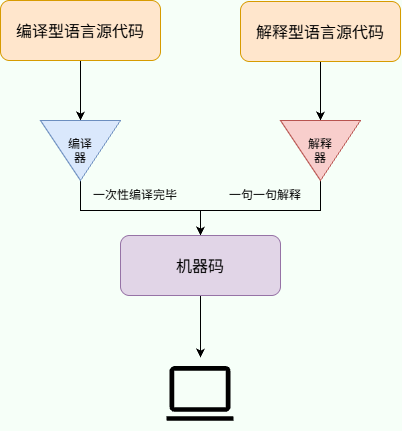

The diagram above was exported from draw.io. Its source (the exported page's mxGraphModel, read from the mxfile embedded in the PNG):
<mxGraphModel dx="766" dy="500" grid="1" gridSize="10" guides="1" tooltips="1" connect="1" arrows="1" fold="1" page="1" pageScale="1" pageWidth="827" pageHeight="1169" background="light-dark(#F6FFF8,#F6FFF8)" math="0" shadow="0">
  <root>
    <mxCell id="0" />
    <mxCell id="1" parent="0" />
    <mxCell id="DsUUuF7PwCEJ0-fdyhOy-50" edge="1" parent="1" source="DsUUuF7PwCEJ0-fdyhOy-45" style="edgeStyle=orthogonalEdgeStyle;rounded=0;orthogonalLoop=1;jettySize=auto;html=1;defaultLabelBackgroundColor=page;labelPadding=0 4;" target="DsUUuF7PwCEJ0-fdyhOy-47" value="">
      <mxGeometry relative="1" as="geometry" />
    </mxCell>
    <mxCell id="DsUUuF7PwCEJ0-fdyhOy-45" parent="1" style="rounded=1;whiteSpace=wrap;html=1;roundedPerimeter=1;fillColor=#ffe6cc;strokeColor=#d79b00;" value="&lt;font style=&quot;font-size: 16px;&quot; face=&quot;Comic Sans MS&quot;&gt;编译型语言源代码&lt;/font&gt;" vertex="1">
      <mxGeometry height="60" width="160" x="120" y="350" as="geometry" />
    </mxCell>
    <mxCell id="DsUUuF7PwCEJ0-fdyhOy-51" edge="1" parent="1" source="DsUUuF7PwCEJ0-fdyhOy-46" style="edgeStyle=orthogonalEdgeStyle;rounded=0;orthogonalLoop=1;jettySize=auto;html=1;defaultLabelBackgroundColor=page;labelPadding=0 4;" target="DsUUuF7PwCEJ0-fdyhOy-48" value="">
      <mxGeometry relative="1" as="geometry" />
    </mxCell>
    <mxCell id="DsUUuF7PwCEJ0-fdyhOy-46" parent="1" style="rounded=1;whiteSpace=wrap;html=1;roundedPerimeter=1;fillColor=#ffe6cc;strokeColor=#d79b00;" value="&lt;font style=&quot;font-size: 16px;&quot; face=&quot;Comic Sans MS&quot;&gt;解释型语言源代码&lt;/font&gt;" vertex="1">
      <mxGeometry height="60" width="160" x="360" y="351" as="geometry" />
    </mxCell>
    <mxCell id="DsUUuF7PwCEJ0-fdyhOy-52" edge="1" parent="1" source="DsUUuF7PwCEJ0-fdyhOy-47" style="rounded=0;orthogonalLoop=1;jettySize=auto;html=1;defaultLabelBackgroundColor=page;labelPadding=0 4;edgeStyle=elbowEdgeStyle;elbow=vertical;" target="DsUUuF7PwCEJ0-fdyhOy-49">
      <mxGeometry relative="1" x="-0.8286" as="geometry">
        <Array as="points">
          <mxPoint x="320" y="560" />
        </Array>
        <mxPoint x="200" y="560" as="targetPoint" />
      </mxGeometry>
    </mxCell>
    <mxCell id="DsUUuF7PwCEJ0-fdyhOy-47" parent="1" style="triangle;whiteSpace=wrap;html=1;shapeInside=1;direction=south;fillColor=#dae8fc;strokeColor=#6c8ebf;" value="编译器" vertex="1">
      <mxGeometry height="60" width="80" x="160" y="470" as="geometry" />
    </mxCell>
    <mxCell id="DsUUuF7PwCEJ0-fdyhOy-55" edge="1" parent="1" source="DsUUuF7PwCEJ0-fdyhOy-48" style="edgeStyle=orthogonalEdgeStyle;rounded=0;orthogonalLoop=1;jettySize=auto;html=1;defaultLabelBackgroundColor=page;labelPadding=0 4;" target="DsUUuF7PwCEJ0-fdyhOy-49">
      <mxGeometry relative="1" as="geometry">
        <Array as="points">
          <mxPoint x="440" y="560" />
          <mxPoint x="320" y="560" />
        </Array>
      </mxGeometry>
    </mxCell>
    <mxCell id="DsUUuF7PwCEJ0-fdyhOy-48" parent="1" style="triangle;whiteSpace=wrap;html=1;shapeInside=1;direction=south;fillColor=#f8cecc;strokeColor=#b85450;" value="解释器" vertex="1">
      <mxGeometry height="60" width="80" x="400" y="470" as="geometry" />
    </mxCell>
    <mxCell id="DsUUuF7PwCEJ0-fdyhOy-57" edge="1" parent="1" source="DsUUuF7PwCEJ0-fdyhOy-49" style="edgeStyle=orthogonalEdgeStyle;rounded=0;orthogonalLoop=1;jettySize=auto;html=1;defaultLabelBackgroundColor=page;labelPadding=0 4;" target="DsUUuF7PwCEJ0-fdyhOy-56" value="">
      <mxGeometry relative="1" as="geometry" />
    </mxCell>
    <mxCell id="DsUUuF7PwCEJ0-fdyhOy-49" parent="1" style="rounded=1;whiteSpace=wrap;html=1;roundedPerimeter=1;fillColor=#e1d5e7;strokeColor=#9673a6;" value="&lt;font style=&quot;font-size: 16px;&quot; face=&quot;Comic Sans MS&quot;&gt;机器码&lt;/font&gt;" vertex="1">
      <mxGeometry height="60" width="160" x="240" y="585" as="geometry" />
    </mxCell>
    <mxCell id="DsUUuF7PwCEJ0-fdyhOy-56" parent="1" style="shape=image;html=1;verticalAlign=top;verticalLabelPosition=bottom;labelBackgroundColor=#ffffff;imageAspect=0;aspect=fixed;image=https://icons.diagrams.net/assets/material-symbols/1/Computer.svg;labelPerimeter=1;" value="" vertex="1">
      <mxGeometry height="73" width="73" x="283.5" y="707" as="geometry" />
    </mxCell>
    <mxCell id="DsUUuF7PwCEJ0-fdyhOy-58" parent="1" style="text;html=1;whiteSpace=wrap;strokeColor=none;fillColor=none;align=center;verticalAlign=middle;rounded=0;" value="&lt;font&gt;一次性编译完毕&lt;/font&gt;" vertex="1">
      <mxGeometry height="30" width="90" x="210" y="530" as="geometry" />
    </mxCell>
    <mxCell id="DsUUuF7PwCEJ0-fdyhOy-59" parent="1" style="text;html=1;whiteSpace=wrap;strokeColor=none;fillColor=none;align=center;verticalAlign=middle;rounded=0;" value="一句一句解释" vertex="1">
      <mxGeometry height="30" width="90" x="340" y="530" as="geometry" />
    </mxCell>
  </root>
</mxGraphModel>